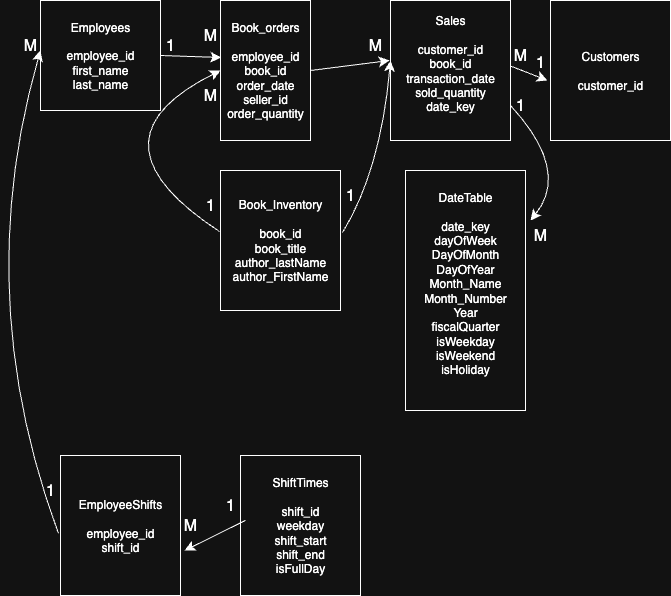

The diagram above was exported from draw.io. Its source (the exported page's mxGraphModel, read from the mxfile embedded in the PNG):
<mxGraphModel dx="1610" dy="779" grid="1" gridSize="10" guides="1" tooltips="1" connect="1" arrows="1" fold="1" page="1" pageScale="1" pageWidth="850" pageHeight="1100" math="0" shadow="0">
  <root>
    <mxCell id="0" />
    <mxCell id="1" parent="0" />
    <mxCell id="NUZ5xDloQdzVRwyEciRb-1" value="Employees&lt;div&gt;&lt;br&gt;&lt;/div&gt;&lt;div&gt;employee_id&lt;/div&gt;&lt;div&gt;first_name&lt;/div&gt;&lt;div&gt;last_name&lt;/div&gt;" style="rounded=0;whiteSpace=wrap;html=1;" parent="1" vertex="1">
      <mxGeometry x="60" y="40" width="120" height="110" as="geometry" />
    </mxCell>
    <mxCell id="NUZ5xDloQdzVRwyEciRb-2" value="Book_orders&lt;br&gt;&lt;div&gt;&lt;br&gt;&lt;/div&gt;&lt;div&gt;employee_id&lt;/div&gt;&lt;div&gt;book_id&lt;/div&gt;&lt;div&gt;order_date&lt;/div&gt;&lt;div&gt;seller_id&lt;/div&gt;&lt;div&gt;order_quantity&lt;/div&gt;" style="rounded=0;whiteSpace=wrap;html=1;" parent="1" vertex="1">
      <mxGeometry x="240" y="40" width="90" height="140" as="geometry" />
    </mxCell>
    <mxCell id="NUZ5xDloQdzVRwyEciRb-3" value="Sales&lt;div&gt;&lt;br&gt;&lt;/div&gt;&lt;div&gt;customer_id&lt;/div&gt;&lt;div&gt;book_id&lt;/div&gt;&lt;div&gt;transaction_date&lt;/div&gt;&lt;div&gt;sold_quantity&lt;/div&gt;&lt;div&gt;date_key&lt;/div&gt;&lt;div&gt;&lt;span style=&quot;color: rgba(0, 0, 0, 0); font-family: monospace; font-size: 0px; text-align: start; text-wrap-mode: nowrap; background-color: transparent;&quot;&gt;date%3CmxGraphModel%3E%3Croot%3E%3CmxCell%20id%3D%220%22%2F%3E%3CmxCell%20id%3D%221%22%20parent%3D%220%22%2F%3E%3CmxCell%20id%3D%222%22%20value%3D%22Book_orders%26lt%3Bbr%26gt%3B%26lt%3Bdiv%26gt%3B%26lt%3Bbr%26gt%3B%26lt%3B%2Fdiv%26gt%3B%26lt%3Bdiv%26gt%3Bemployee_id%26lt%3B%2Fdiv%26gt%3B%26lt%3Bdiv%26gt%3Bbook_id%26lt%3B%2Fdiv%26gt%3B%26lt%3Bdiv%26gt%3Border_date%26lt%3B%2Fdiv%26gt%3B%26lt%3Bdiv%26gt%3Bseller_id%26lt%3B%2Fdiv%26gt%3B%26lt%3Bdiv%26gt%3Border_quantity%26lt%3B%2Fdiv%26gt%3B%22%20style%3D%22rounded%3D0%3BwhiteSpace%3Dwrap%3Bhtml%3D1%3B%22%20vertex%3D%221%22%20parent%3D%221%22%3E%3CmxGeometry%20x%3D%22240%22%20y%3D%2240%22%20width%3D%22120%22%20height%3D%22140%22%20as%3D%22geometry%22%2F%3E%3C%2FmxCell%3E%3C%2Froot%3E%3C%2FmxGraphModel%3E&lt;/span&gt;&lt;span style=&quot;color: rgba(0, 0, 0, 0); font-family: monospace; font-size: 0px; text-align: start; text-wrap-mode: nowrap; background-color: transparent;&quot;&gt;%3CmxGraphModel%3E%3Croot%3E%3CmxCell%20id%3D%220%22%2F%3E%3CmxCell%20id%3D%221%22%20parent%3D%220%22%2F%3E%3CmxCell%20id%3D%222%22%20value%3D%22Book_orders%26lt%3Bbr%26gt%3B%26lt%3Bdiv%26gt%3B%26lt%3Bbr%26gt%3B%26lt%3B%2Fdiv%26gt%3B%26lt%3Bdiv%26gt%3Bemployee_id%26lt%3B%2Fdiv%26gt%3B%26lt%3Bdiv%26gt%3Bbook_id%26lt%3B%2Fdiv%26gt%3B%26lt%3Bdiv%26gt%3Border_date%26lt%3B%2Fdiv%26gt%3B%26lt%3Bdiv%26gt%3Bseller_id%26lt%3B%2Fdiv%26gt%3B%26lt%3Bdiv%26gt%3Border_quantity%26lt%3B%2Fdiv%26gt%3B%22%20style%3D%22rounded%3D0%3BwhiteSpace%3Dwrap%3Bhtml%3D1%3B%22%20vertex%3D%221%22%20parent%3D%221%22%3E%3CmxGeometry%20x%3D%22240%22%20y%3D%2240%22%20width%3D%22120%22%20height%3D%22140%22%20as%3D%22geometry%22%2F%3E%3C%2FmxCell%3E%3C%2Froot%3E%3C%2FmxGraphModel%3E&lt;/span&gt;&lt;/div&gt;" style="rounded=0;whiteSpace=wrap;html=1;" parent="1" vertex="1">
      <mxGeometry x="410" y="40" width="120" height="140" as="geometry" />
    </mxCell>
    <mxCell id="NUZ5xDloQdzVRwyEciRb-4" value="Customers&lt;div&gt;&lt;br&gt;&lt;/div&gt;&lt;div&gt;customer_id&lt;/div&gt;" style="rounded=0;whiteSpace=wrap;html=1;" parent="1" vertex="1">
      <mxGeometry x="570" y="40" width="120" height="140" as="geometry" />
    </mxCell>
    <mxCell id="NUZ5xDloQdzVRwyEciRb-5" value="Book_Inventory&lt;div&gt;&lt;br&gt;&lt;/div&gt;&lt;div&gt;book_id&lt;/div&gt;&lt;div&gt;book_title&lt;/div&gt;&lt;div&gt;author_lastName&lt;/div&gt;&lt;div&gt;author_FirstName&lt;/div&gt;" style="rounded=0;whiteSpace=wrap;html=1;" parent="1" vertex="1">
      <mxGeometry x="240" y="210" width="120" height="140" as="geometry" />
    </mxCell>
    <mxCell id="NUZ5xDloQdzVRwyEciRb-6" value="DateTable&lt;div&gt;&lt;br&gt;&lt;/div&gt;&lt;div&gt;&lt;div&gt;date_key&lt;/div&gt;&lt;div&gt;dayOfWeek&lt;/div&gt;&lt;div&gt;DayOfMonth&lt;/div&gt;&lt;div&gt;DayOfYear&lt;/div&gt;&lt;div&gt;Month_Name&lt;/div&gt;&lt;div&gt;Month_Number&lt;/div&gt;&lt;div&gt;Year&lt;/div&gt;&lt;div&gt;fiscalQuarter&lt;/div&gt;&lt;div&gt;isWeekday&lt;/div&gt;&lt;div&gt;isWeekend&lt;/div&gt;&lt;div&gt;isHoliday&lt;/div&gt;&lt;/div&gt;&lt;div&gt;&lt;br&gt;&lt;/div&gt;" style="rounded=0;whiteSpace=wrap;html=1;" parent="1" vertex="1">
      <mxGeometry x="425" y="210" width="120" height="240" as="geometry" />
    </mxCell>
    <mxCell id="NUZ5xDloQdzVRwyEciRb-7" value="" style="endArrow=classic;html=1;rounded=0;fontSize=12;startSize=8;endSize=8;curved=1;exitX=1;exitY=0.5;exitDx=0;exitDy=0;entryX=0.008;entryY=0.407;entryDx=0;entryDy=0;entryPerimeter=0;" parent="1" source="NUZ5xDloQdzVRwyEciRb-1" target="NUZ5xDloQdzVRwyEciRb-2" edge="1">
      <mxGeometry width="50" height="50" relative="1" as="geometry">
        <mxPoint x="410" y="300" as="sourcePoint" />
        <mxPoint x="460" y="250" as="targetPoint" />
      </mxGeometry>
    </mxCell>
    <mxCell id="NUZ5xDloQdzVRwyEciRb-8" value="" style="endArrow=classic;html=1;rounded=0;fontSize=12;startSize=8;endSize=8;curved=1;exitX=1;exitY=0.5;exitDx=0;exitDy=0;" parent="1" edge="1">
      <mxGeometry width="50" height="50" relative="1" as="geometry">
        <mxPoint x="330" y="110" as="sourcePoint" />
        <mxPoint x="409" y="100" as="targetPoint" />
      </mxGeometry>
    </mxCell>
    <mxCell id="NUZ5xDloQdzVRwyEciRb-9" value="" style="endArrow=classic;html=1;rounded=0;fontSize=12;startSize=8;endSize=8;curved=1;exitX=1;exitY=0.5;exitDx=0;exitDy=0;entryX=-0.025;entryY=0.571;entryDx=0;entryDy=0;entryPerimeter=0;" parent="1" target="NUZ5xDloQdzVRwyEciRb-4" edge="1">
      <mxGeometry width="50" height="50" relative="1" as="geometry">
        <mxPoint x="530" y="105.5" as="sourcePoint" />
        <mxPoint x="609" y="114.5" as="targetPoint" />
      </mxGeometry>
    </mxCell>
    <mxCell id="NUZ5xDloQdzVRwyEciRb-10" value="" style="endArrow=classic;html=1;rounded=0;fontSize=12;startSize=8;endSize=8;curved=1;exitX=-0.008;exitY=0.436;exitDx=0;exitDy=0;entryX=0;entryY=0.5;entryDx=0;entryDy=0;exitPerimeter=0;" parent="1" source="NUZ5xDloQdzVRwyEciRb-5" target="NUZ5xDloQdzVRwyEciRb-2" edge="1">
      <mxGeometry width="50" height="50" relative="1" as="geometry">
        <mxPoint x="170" y="320" as="sourcePoint" />
        <mxPoint x="230" y="120" as="targetPoint" />
        <Array as="points">
          <mxPoint x="100" y="180" />
        </Array>
      </mxGeometry>
    </mxCell>
    <mxCell id="NUZ5xDloQdzVRwyEciRb-11" value="" style="endArrow=classic;html=1;rounded=0;fontSize=12;startSize=8;endSize=8;curved=1;exitX=1.017;exitY=0.443;exitDx=0;exitDy=0;exitPerimeter=0;" parent="1" source="NUZ5xDloQdzVRwyEciRb-5" edge="1">
      <mxGeometry width="50" height="50" relative="1" as="geometry">
        <mxPoint x="200" y="330" as="sourcePoint" />
        <mxPoint x="410" y="100" as="targetPoint" />
        <Array as="points">
          <mxPoint x="400" y="210" />
        </Array>
      </mxGeometry>
    </mxCell>
    <mxCell id="NUZ5xDloQdzVRwyEciRb-18" value="" style="endArrow=classic;html=1;rounded=0;fontSize=12;startSize=8;endSize=8;curved=1;exitX=1;exitY=0.75;exitDx=0;exitDy=0;" parent="1" source="NUZ5xDloQdzVRwyEciRb-3" edge="1">
      <mxGeometry width="50" height="50" relative="1" as="geometry">
        <mxPoint x="560" y="280" as="sourcePoint" />
        <mxPoint x="550" y="260" as="targetPoint" />
        <Array as="points">
          <mxPoint x="590" y="210" />
        </Array>
      </mxGeometry>
    </mxCell>
    <mxCell id="NUZ5xDloQdzVRwyEciRb-21" value="1" style="text;strokeColor=none;fillColor=none;html=1;align=center;verticalAlign=middle;whiteSpace=wrap;rounded=0;fontSize=16;" parent="1" vertex="1">
      <mxGeometry x="530" y="87" width="60" height="30" as="geometry" />
    </mxCell>
    <mxCell id="NUZ5xDloQdzVRwyEciRb-22" value="1" style="text;strokeColor=none;fillColor=none;html=1;align=center;verticalAlign=middle;whiteSpace=wrap;rounded=0;fontSize=16;" parent="1" vertex="1">
      <mxGeometry x="510" y="130" width="60" height="30" as="geometry" />
    </mxCell>
    <mxCell id="NUZ5xDloQdzVRwyEciRb-23" value="1" style="text;strokeColor=none;fillColor=none;html=1;align=center;verticalAlign=middle;whiteSpace=wrap;rounded=0;fontSize=16;" parent="1" vertex="1">
      <mxGeometry x="160" y="70" width="60" height="30" as="geometry" />
    </mxCell>
    <mxCell id="NUZ5xDloQdzVRwyEciRb-26" value="1" style="text;strokeColor=none;fillColor=none;html=1;align=center;verticalAlign=middle;whiteSpace=wrap;rounded=0;fontSize=16;" parent="1" vertex="1">
      <mxGeometry x="200" y="230" width="60" height="30" as="geometry" />
    </mxCell>
    <mxCell id="NUZ5xDloQdzVRwyEciRb-27" value="1" style="text;strokeColor=none;fillColor=none;html=1;align=center;verticalAlign=middle;whiteSpace=wrap;rounded=0;fontSize=16;" parent="1" vertex="1">
      <mxGeometry x="340" y="220" width="60" height="30" as="geometry" />
    </mxCell>
    <mxCell id="NUZ5xDloQdzVRwyEciRb-28" value="M" style="text;strokeColor=none;fillColor=none;html=1;align=center;verticalAlign=middle;whiteSpace=wrap;rounded=0;fontSize=16;" parent="1" vertex="1">
      <mxGeometry x="510" y="80" width="60" height="30" as="geometry" />
    </mxCell>
    <mxCell id="NUZ5xDloQdzVRwyEciRb-29" value="M" style="text;strokeColor=none;fillColor=none;html=1;align=center;verticalAlign=middle;whiteSpace=wrap;rounded=0;fontSize=16;" parent="1" vertex="1">
      <mxGeometry x="530" y="260" width="60" height="30" as="geometry" />
    </mxCell>
    <mxCell id="NUZ5xDloQdzVRwyEciRb-32" value="M" style="text;strokeColor=none;fillColor=none;html=1;align=center;verticalAlign=middle;whiteSpace=wrap;rounded=0;fontSize=16;" parent="1" vertex="1">
      <mxGeometry x="365" y="70" width="60" height="30" as="geometry" />
    </mxCell>
    <mxCell id="NUZ5xDloQdzVRwyEciRb-33" value="M" style="text;strokeColor=none;fillColor=none;html=1;align=center;verticalAlign=middle;whiteSpace=wrap;rounded=0;fontSize=16;" parent="1" vertex="1">
      <mxGeometry x="200" y="60" width="60" height="30" as="geometry" />
    </mxCell>
    <mxCell id="NUZ5xDloQdzVRwyEciRb-34" value="M" style="text;strokeColor=none;fillColor=none;html=1;align=center;verticalAlign=middle;whiteSpace=wrap;rounded=0;fontSize=16;" parent="1" vertex="1">
      <mxGeometry x="200" y="120" width="60" height="30" as="geometry" />
    </mxCell>
    <mxCell id="pFaAXtMymG4KaIuW6Z5_-1" value="EmployeeShifts&lt;div&gt;&lt;br&gt;&lt;/div&gt;&lt;div&gt;employee_id&lt;/div&gt;&lt;div&gt;shift_id&lt;/div&gt;" style="rounded=0;whiteSpace=wrap;html=1;" vertex="1" parent="1">
      <mxGeometry x="80" y="495" width="120" height="140" as="geometry" />
    </mxCell>
    <mxCell id="pFaAXtMymG4KaIuW6Z5_-2" value="ShiftTimes&lt;div&gt;&lt;br&gt;&lt;/div&gt;&lt;div&gt;shift_id&lt;/div&gt;&lt;div&gt;weekday&lt;/div&gt;&lt;div&gt;shift_start&lt;/div&gt;&lt;div&gt;shift_end&lt;/div&gt;&lt;div&gt;isFullDay&lt;/div&gt;" style="rounded=0;whiteSpace=wrap;html=1;" vertex="1" parent="1">
      <mxGeometry x="260" y="495" width="120" height="140" as="geometry" />
    </mxCell>
    <mxCell id="pFaAXtMymG4KaIuW6Z5_-3" value="" style="endArrow=classic;html=1;rounded=0;fontSize=12;startSize=8;endSize=8;curved=1;exitX=-0.017;exitY=0.557;exitDx=0;exitDy=0;exitPerimeter=0;entryX=0;entryY=0.5;entryDx=0;entryDy=0;" edge="1" parent="1" source="pFaAXtMymG4KaIuW6Z5_-1">
      <mxGeometry width="50" height="50" relative="1" as="geometry">
        <mxPoint x="279" y="575" as="sourcePoint" />
        <mxPoint x="60" y="90" as="targetPoint" />
        <Array as="points">
          <mxPoint x="-10" y="335" />
        </Array>
      </mxGeometry>
    </mxCell>
    <mxCell id="pFaAXtMymG4KaIuW6Z5_-4" value="1" style="text;strokeColor=none;fillColor=none;html=1;align=center;verticalAlign=middle;whiteSpace=wrap;rounded=0;fontSize=16;" vertex="1" parent="1">
      <mxGeometry x="220" y="530" width="60" height="30" as="geometry" />
    </mxCell>
    <mxCell id="pFaAXtMymG4KaIuW6Z5_-5" value="1" style="text;strokeColor=none;fillColor=none;html=1;align=center;verticalAlign=middle;whiteSpace=wrap;rounded=0;fontSize=16;" vertex="1" parent="1">
      <mxGeometry x="40" y="515" width="60" height="30" as="geometry" />
    </mxCell>
    <mxCell id="pFaAXtMymG4KaIuW6Z5_-6" value="M" style="text;strokeColor=none;fillColor=none;html=1;align=center;verticalAlign=middle;whiteSpace=wrap;rounded=0;fontSize=16;" vertex="1" parent="1">
      <mxGeometry x="180" y="550" width="60" height="30" as="geometry" />
    </mxCell>
    <mxCell id="pFaAXtMymG4KaIuW6Z5_-7" value="" style="endArrow=classic;html=1;rounded=0;fontSize=12;startSize=8;endSize=8;curved=1;exitX=0.75;exitY=1;exitDx=0;exitDy=0;" edge="1" parent="1" source="pFaAXtMymG4KaIuW6Z5_-4">
      <mxGeometry width="50" height="50" relative="1" as="geometry">
        <mxPoint x="620" y="320" as="sourcePoint" />
        <mxPoint x="204" y="590" as="targetPoint" />
      </mxGeometry>
    </mxCell>
    <mxCell id="pFaAXtMymG4KaIuW6Z5_-8" value="M" style="text;strokeColor=none;fillColor=none;html=1;align=center;verticalAlign=middle;whiteSpace=wrap;rounded=0;fontSize=16;" vertex="1" parent="1">
      <mxGeometry x="20" y="70" width="60" height="30" as="geometry" />
    </mxCell>
  </root>
</mxGraphModel>